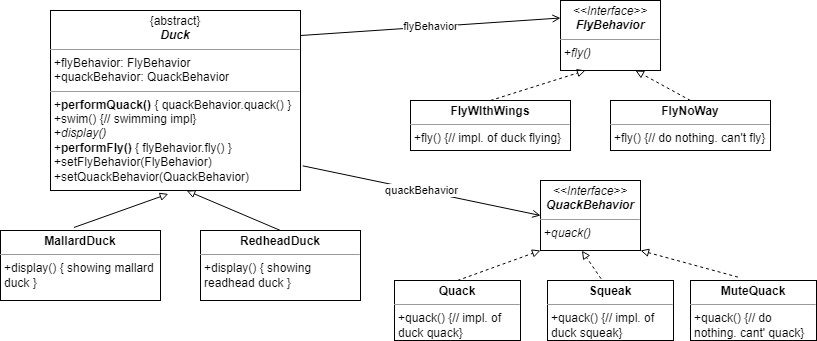

The diagram above was exported from draw.io. Its source (the exported page's mxGraphModel, read from the mxfile embedded in the PNG):
<mxGraphModel dx="1049" dy="298" grid="1" gridSize="10" guides="1" tooltips="1" connect="1" arrows="1" fold="1" page="1" pageScale="1" pageWidth="827" pageHeight="1169" math="0" shadow="0">
  <root>
    <mxCell id="WIyWlLk6GJQsqaUBKTNV-0" />
    <mxCell id="WIyWlLk6GJQsqaUBKTNV-1" parent="WIyWlLk6GJQsqaUBKTNV-0" />
    <mxCell id="5SzNQ9KzGmiX_XjFs7Vp-31" value="&lt;p style=&quot;margin:0px;margin-top:4px;text-align:center;&quot;&gt;{abstract}&lt;br&gt;&lt;i style=&quot;font-weight: bold;&quot;&gt;Duck&lt;/i&gt;&lt;/p&gt;&lt;hr size=&quot;1&quot;&gt;&lt;p style=&quot;margin:0px;margin-left:4px;&quot;&gt;+flyBehavior: FlyBehavior&lt;/p&gt;&lt;p style=&quot;margin:0px;margin-left:4px;&quot;&gt;+quackBehavior: QuackBehavior&lt;/p&gt;&lt;hr size=&quot;1&quot;&gt;&lt;p style=&quot;margin:0px;margin-left:4px;&quot;&gt;+&lt;b&gt;performQuack()&lt;/b&gt; { quackBehavior.quack() }&lt;/p&gt;&lt;p style=&quot;margin:0px;margin-left:4px;&quot;&gt;+swim() {// swimming impl}&lt;/p&gt;&lt;p style=&quot;margin:0px;margin-left:4px;&quot;&gt;+&lt;i&gt;display()&lt;/i&gt;&lt;/p&gt;&lt;p style=&quot;margin:0px;margin-left:4px;&quot;&gt;+&lt;b&gt;performFly()&lt;/b&gt; { flyBehavior.fly() }&lt;/p&gt;&lt;p style=&quot;margin:0px;margin-left:4px;&quot;&gt;+setFlyBehavior(FlyBehavior)&lt;/p&gt;&lt;p style=&quot;margin:0px;margin-left:4px;&quot;&gt;+setQuackBehavior(QuackBehavior)&lt;/p&gt;" style="verticalAlign=top;align=left;overflow=fill;fontSize=12;fontFamily=Helvetica;html=1;whiteSpace=wrap;" vertex="1" parent="WIyWlLk6GJQsqaUBKTNV-1">
      <mxGeometry x="70" y="290" width="250" height="180" as="geometry" />
    </mxCell>
    <mxCell id="5SzNQ9KzGmiX_XjFs7Vp-32" value="&lt;p style=&quot;margin:0px;margin-top:4px;text-align:center;&quot;&gt;&lt;b&gt;MallardDuck&lt;/b&gt;&lt;/p&gt;&lt;hr size=&quot;1&quot;&gt;&lt;p style=&quot;margin:0px;margin-left:4px;&quot;&gt;+display() { showing mallard duck }&lt;/p&gt;" style="verticalAlign=top;align=left;overflow=fill;fontSize=12;fontFamily=Helvetica;html=1;whiteSpace=wrap;" vertex="1" parent="WIyWlLk6GJQsqaUBKTNV-1">
      <mxGeometry x="20" y="510" width="160" height="70" as="geometry" />
    </mxCell>
    <mxCell id="5SzNQ9KzGmiX_XjFs7Vp-33" value="&lt;p style=&quot;margin:0px;margin-top:4px;text-align:center;&quot;&gt;&lt;b&gt;RedheadDuck&lt;/b&gt;&lt;/p&gt;&lt;hr size=&quot;1&quot;&gt;&lt;p style=&quot;margin:0px;margin-left:4px;&quot;&gt;+display() { showing readhead duck }&lt;/p&gt;" style="verticalAlign=top;align=left;overflow=fill;fontSize=12;fontFamily=Helvetica;html=1;whiteSpace=wrap;" vertex="1" parent="WIyWlLk6GJQsqaUBKTNV-1">
      <mxGeometry x="220" y="510" width="160" height="70" as="geometry" />
    </mxCell>
    <mxCell id="5SzNQ9KzGmiX_XjFs7Vp-34" value="" style="endArrow=block;html=1;rounded=0;entryX=0.471;entryY=1.019;entryDx=0;entryDy=0;entryPerimeter=0;exitX=0.459;exitY=-0.043;exitDx=0;exitDy=0;exitPerimeter=0;endFill=0;" edge="1" parent="WIyWlLk6GJQsqaUBKTNV-1" source="5SzNQ9KzGmiX_XjFs7Vp-32" target="5SzNQ9KzGmiX_XjFs7Vp-31">
      <mxGeometry width="50" height="50" relative="1" as="geometry">
        <mxPoint x="390" y="540" as="sourcePoint" />
        <mxPoint x="440" y="490" as="targetPoint" />
      </mxGeometry>
    </mxCell>
    <mxCell id="5SzNQ9KzGmiX_XjFs7Vp-35" value="" style="endArrow=block;html=1;rounded=0;entryX=0.545;entryY=1.001;entryDx=0;entryDy=0;entryPerimeter=0;exitX=0.5;exitY=0;exitDx=0;exitDy=0;endFill=0;" edge="1" parent="WIyWlLk6GJQsqaUBKTNV-1" source="5SzNQ9KzGmiX_XjFs7Vp-33" target="5SzNQ9KzGmiX_XjFs7Vp-31">
      <mxGeometry width="50" height="50" relative="1" as="geometry">
        <mxPoint x="103" y="517" as="sourcePoint" />
        <mxPoint x="198" y="483" as="targetPoint" />
      </mxGeometry>
    </mxCell>
    <mxCell id="5SzNQ9KzGmiX_XjFs7Vp-36" value="&lt;p style=&quot;margin:0px;margin-top:4px;text-align:center;&quot;&gt;&lt;i&gt;&amp;lt;&amp;lt;Interface&amp;gt;&amp;gt;&lt;/i&gt;&lt;br&gt;&lt;b&gt;&lt;i&gt;FlyBehavior&lt;/i&gt;&lt;/b&gt;&lt;/p&gt;&lt;hr size=&quot;1&quot;&gt;&lt;p style=&quot;margin:0px;margin-left:4px;&quot;&gt;+&lt;i&gt;fly()&lt;/i&gt;&lt;br&gt;&lt;/p&gt;" style="verticalAlign=top;align=left;overflow=fill;fontSize=12;fontFamily=Helvetica;html=1;whiteSpace=wrap;" vertex="1" parent="WIyWlLk6GJQsqaUBKTNV-1">
      <mxGeometry x="580" y="280" width="100" height="70" as="geometry" />
    </mxCell>
    <mxCell id="5SzNQ9KzGmiX_XjFs7Vp-37" value="flyBehavior" style="endArrow=open;html=1;rounded=0;entryX=0;entryY=0.25;entryDx=0;entryDy=0;endFill=0;exitX=1;exitY=0.139;exitDx=0;exitDy=0;exitPerimeter=0;" edge="1" parent="WIyWlLk6GJQsqaUBKTNV-1" source="5SzNQ9KzGmiX_XjFs7Vp-31" target="5SzNQ9KzGmiX_XjFs7Vp-36">
      <mxGeometry width="50" height="50" relative="1" as="geometry">
        <mxPoint x="420" y="380" as="sourcePoint" />
        <mxPoint x="198" y="483" as="targetPoint" />
      </mxGeometry>
    </mxCell>
    <mxCell id="5SzNQ9KzGmiX_XjFs7Vp-38" value="&lt;p style=&quot;margin:0px;margin-top:4px;text-align:center;&quot;&gt;&lt;b&gt;FlyWIthWings&lt;/b&gt;&lt;/p&gt;&lt;hr size=&quot;1&quot;&gt;&lt;p style=&quot;margin:0px;margin-left:4px;&quot;&gt;+fly() {// impl. of duck flying}&lt;/p&gt;" style="verticalAlign=top;align=left;overflow=fill;fontSize=12;fontFamily=Helvetica;html=1;whiteSpace=wrap;" vertex="1" parent="WIyWlLk6GJQsqaUBKTNV-1">
      <mxGeometry x="430" y="380" width="160" height="50" as="geometry" />
    </mxCell>
    <mxCell id="5SzNQ9KzGmiX_XjFs7Vp-39" value="&lt;p style=&quot;margin:0px;margin-top:4px;text-align:center;&quot;&gt;&lt;b&gt;FlyNoWay&lt;/b&gt;&lt;/p&gt;&lt;hr size=&quot;1&quot;&gt;&lt;p style=&quot;margin:0px;margin-left:4px;&quot;&gt;+fly() {// do nothing. can't fly}&lt;/p&gt;" style="verticalAlign=top;align=left;overflow=fill;fontSize=12;fontFamily=Helvetica;html=1;whiteSpace=wrap;" vertex="1" parent="WIyWlLk6GJQsqaUBKTNV-1">
      <mxGeometry x="630" y="380" width="160" height="50" as="geometry" />
    </mxCell>
    <mxCell id="5SzNQ9KzGmiX_XjFs7Vp-40" value="" style="endArrow=block;html=1;rounded=0;entryX=0.25;entryY=1;entryDx=0;entryDy=0;exitX=0.5;exitY=0;exitDx=0;exitDy=0;endFill=0;dashed=1;" edge="1" parent="WIyWlLk6GJQsqaUBKTNV-1" source="5SzNQ9KzGmiX_XjFs7Vp-38" target="5SzNQ9KzGmiX_XjFs7Vp-36">
      <mxGeometry width="50" height="50" relative="1" as="geometry">
        <mxPoint x="103" y="517" as="sourcePoint" />
        <mxPoint x="198" y="483" as="targetPoint" />
      </mxGeometry>
    </mxCell>
    <mxCell id="5SzNQ9KzGmiX_XjFs7Vp-41" value="" style="endArrow=block;html=1;rounded=0;entryX=0.75;entryY=1;entryDx=0;entryDy=0;exitX=0.5;exitY=0;exitDx=0;exitDy=0;endFill=0;dashed=1;" edge="1" parent="WIyWlLk6GJQsqaUBKTNV-1" source="5SzNQ9KzGmiX_XjFs7Vp-39" target="5SzNQ9KzGmiX_XjFs7Vp-36">
      <mxGeometry width="50" height="50" relative="1" as="geometry">
        <mxPoint x="520" y="390" as="sourcePoint" />
        <mxPoint x="615" y="360" as="targetPoint" />
      </mxGeometry>
    </mxCell>
    <mxCell id="5SzNQ9KzGmiX_XjFs7Vp-42" value="&lt;p style=&quot;margin:0px;margin-top:4px;text-align:center;&quot;&gt;&lt;i&gt;&amp;lt;&amp;lt;Interface&amp;gt;&amp;gt;&lt;/i&gt;&lt;br&gt;&lt;b&gt;&lt;i&gt;QuackBehavior&lt;/i&gt;&lt;/b&gt;&lt;/p&gt;&lt;hr size=&quot;1&quot;&gt;&lt;p style=&quot;margin:0px;margin-left:4px;&quot;&gt;+&lt;i&gt;quack()&lt;/i&gt;&lt;br&gt;&lt;/p&gt;" style="verticalAlign=top;align=left;overflow=fill;fontSize=12;fontFamily=Helvetica;html=1;whiteSpace=wrap;" vertex="1" parent="WIyWlLk6GJQsqaUBKTNV-1">
      <mxGeometry x="560" y="460" width="100" height="70" as="geometry" />
    </mxCell>
    <mxCell id="5SzNQ9KzGmiX_XjFs7Vp-43" value="&lt;p style=&quot;margin:0px;margin-top:4px;text-align:center;&quot;&gt;&lt;b&gt;Quack&lt;/b&gt;&lt;/p&gt;&lt;hr size=&quot;1&quot;&gt;&lt;p style=&quot;margin:0px;margin-left:4px;&quot;&gt;+quack() {// impl. of duck quack}&lt;/p&gt;" style="verticalAlign=top;align=left;overflow=fill;fontSize=12;fontFamily=Helvetica;html=1;whiteSpace=wrap;" vertex="1" parent="WIyWlLk6GJQsqaUBKTNV-1">
      <mxGeometry x="414" y="560" width="126" height="60" as="geometry" />
    </mxCell>
    <mxCell id="5SzNQ9KzGmiX_XjFs7Vp-44" value="&lt;p style=&quot;margin:0px;margin-top:4px;text-align:center;&quot;&gt;&lt;b&gt;Squeak&lt;/b&gt;&lt;/p&gt;&lt;hr size=&quot;1&quot;&gt;&lt;p style=&quot;margin:0px;margin-left:4px;&quot;&gt;+quack() {// impl. of duck squeak}&lt;/p&gt;" style="verticalAlign=top;align=left;overflow=fill;fontSize=12;fontFamily=Helvetica;html=1;whiteSpace=wrap;" vertex="1" parent="WIyWlLk6GJQsqaUBKTNV-1">
      <mxGeometry x="567" y="560" width="126" height="60" as="geometry" />
    </mxCell>
    <mxCell id="5SzNQ9KzGmiX_XjFs7Vp-45" value="&lt;p style=&quot;margin:0px;margin-top:4px;text-align:center;&quot;&gt;&lt;b&gt;MuteQuack&lt;/b&gt;&lt;/p&gt;&lt;hr size=&quot;1&quot;&gt;&lt;p style=&quot;margin:0px;margin-left:4px;&quot;&gt;+quack() {// do nothing. cant' quack}&lt;/p&gt;" style="verticalAlign=top;align=left;overflow=fill;fontSize=12;fontFamily=Helvetica;html=1;whiteSpace=wrap;" vertex="1" parent="WIyWlLk6GJQsqaUBKTNV-1">
      <mxGeometry x="710" y="560" width="126" height="60" as="geometry" />
    </mxCell>
    <mxCell id="5SzNQ9KzGmiX_XjFs7Vp-46" value="" style="endArrow=block;html=1;rounded=0;entryX=0;entryY=1;entryDx=0;entryDy=0;exitX=0.5;exitY=0;exitDx=0;exitDy=0;endFill=0;dashed=1;" edge="1" parent="WIyWlLk6GJQsqaUBKTNV-1" source="5SzNQ9KzGmiX_XjFs7Vp-43" target="5SzNQ9KzGmiX_XjFs7Vp-42">
      <mxGeometry width="50" height="50" relative="1" as="geometry">
        <mxPoint x="520" y="390" as="sourcePoint" />
        <mxPoint x="615" y="360" as="targetPoint" />
      </mxGeometry>
    </mxCell>
    <mxCell id="5SzNQ9KzGmiX_XjFs7Vp-47" value="" style="endArrow=block;html=1;rounded=0;entryX=0.414;entryY=1.003;entryDx=0;entryDy=0;exitX=0.425;exitY=-0.03;exitDx=0;exitDy=0;endFill=0;dashed=1;entryPerimeter=0;exitPerimeter=0;" edge="1" parent="WIyWlLk6GJQsqaUBKTNV-1" source="5SzNQ9KzGmiX_XjFs7Vp-44" target="5SzNQ9KzGmiX_XjFs7Vp-42">
      <mxGeometry width="50" height="50" relative="1" as="geometry">
        <mxPoint x="487" y="570" as="sourcePoint" />
        <mxPoint x="570" y="540" as="targetPoint" />
      </mxGeometry>
    </mxCell>
    <mxCell id="5SzNQ9KzGmiX_XjFs7Vp-48" value="" style="endArrow=block;html=1;rounded=0;entryX=1;entryY=1;entryDx=0;entryDy=0;exitX=0.376;exitY=-0.057;exitDx=0;exitDy=0;endFill=0;dashed=1;exitPerimeter=0;" edge="1" parent="WIyWlLk6GJQsqaUBKTNV-1" source="5SzNQ9KzGmiX_XjFs7Vp-45" target="5SzNQ9KzGmiX_XjFs7Vp-42">
      <mxGeometry width="50" height="50" relative="1" as="geometry">
        <mxPoint x="497" y="580" as="sourcePoint" />
        <mxPoint x="580" y="550" as="targetPoint" />
      </mxGeometry>
    </mxCell>
    <mxCell id="5SzNQ9KzGmiX_XjFs7Vp-49" value="quackBehavior" style="endArrow=open;html=1;rounded=0;entryX=0;entryY=0.5;entryDx=0;entryDy=0;endFill=0;exitX=1.009;exitY=0.863;exitDx=0;exitDy=0;exitPerimeter=0;" edge="1" parent="WIyWlLk6GJQsqaUBKTNV-1" source="5SzNQ9KzGmiX_XjFs7Vp-31" target="5SzNQ9KzGmiX_XjFs7Vp-42">
      <mxGeometry width="50" height="50" relative="1" as="geometry">
        <mxPoint x="330" y="325" as="sourcePoint" />
        <mxPoint x="590" y="308" as="targetPoint" />
      </mxGeometry>
    </mxCell>
  </root>
</mxGraphModel>